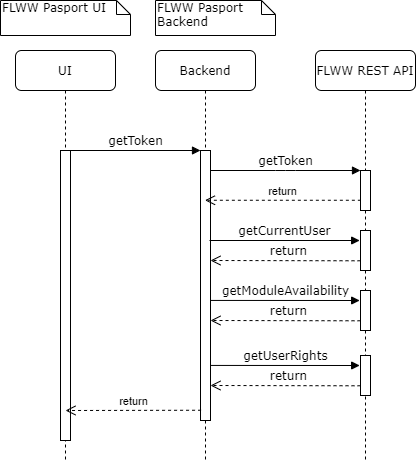

The diagram above was exported from draw.io. Its source (the exported page's mxGraphModel, read from the mxfile embedded in the PNG):
<mxGraphModel dx="1550" dy="821" grid="1" gridSize="10" guides="1" tooltips="1" connect="1" arrows="1" fold="1" page="1" pageScale="1" pageWidth="1100" pageHeight="850" background="#ffffff" math="0" shadow="0">
  <root>
    <mxCell id="0" />
    <mxCell id="1" parent="0" />
    <mxCell id="7baba1c4bc27f4b0-2" value="Backend" style="shape=umlLifeline;perimeter=lifelinePerimeter;whiteSpace=wrap;html=1;container=1;collapsible=0;recursiveResize=0;outlineConnect=0;rounded=1;shadow=0;comic=0;labelBackgroundColor=none;strokeWidth=1;fontFamily=Verdana;fontSize=12;align=center;" parent="1" vertex="1">
      <mxGeometry x="240" y="80" width="100" height="410" as="geometry" />
    </mxCell>
    <mxCell id="7baba1c4bc27f4b0-10" value="" style="html=1;points=[];perimeter=orthogonalPerimeter;rounded=0;shadow=0;comic=0;labelBackgroundColor=none;strokeWidth=1;fontFamily=Verdana;fontSize=12;align=center;" parent="7baba1c4bc27f4b0-2" vertex="1">
      <mxGeometry x="45" y="100" width="10" height="270" as="geometry" />
    </mxCell>
    <mxCell id="7baba1c4bc27f4b0-3" value="FLWW REST API" style="shape=umlLifeline;perimeter=lifelinePerimeter;whiteSpace=wrap;html=1;container=1;collapsible=0;recursiveResize=0;outlineConnect=0;rounded=1;shadow=0;comic=0;labelBackgroundColor=none;strokeWidth=1;fontFamily=Verdana;fontSize=12;align=center;" parent="1" vertex="1">
      <mxGeometry x="400" y="80" width="100" height="410" as="geometry" />
    </mxCell>
    <mxCell id="7baba1c4bc27f4b0-13" value="" style="html=1;points=[];perimeter=orthogonalPerimeter;rounded=0;shadow=0;comic=0;labelBackgroundColor=none;strokeWidth=1;fontFamily=Verdana;fontSize=12;align=center;" parent="7baba1c4bc27f4b0-3" vertex="1">
      <mxGeometry x="45" y="120" width="10" height="40" as="geometry" />
    </mxCell>
    <mxCell id="7baba1c4bc27f4b0-8" value="UI" style="shape=umlLifeline;perimeter=lifelinePerimeter;whiteSpace=wrap;html=1;container=1;collapsible=0;recursiveResize=0;outlineConnect=0;rounded=1;shadow=0;comic=0;labelBackgroundColor=none;strokeWidth=1;fontFamily=Verdana;fontSize=12;align=center;" parent="1" vertex="1">
      <mxGeometry x="100" y="80" width="100" height="410" as="geometry" />
    </mxCell>
    <mxCell id="7baba1c4bc27f4b0-9" value="" style="html=1;points=[];perimeter=orthogonalPerimeter;rounded=0;shadow=0;comic=0;labelBackgroundColor=none;strokeWidth=1;fontFamily=Verdana;fontSize=12;align=center;" parent="7baba1c4bc27f4b0-8" vertex="1">
      <mxGeometry x="45" y="100" width="10" height="290" as="geometry" />
    </mxCell>
    <mxCell id="7baba1c4bc27f4b0-11" value="getToken" style="html=1;verticalAlign=bottom;endArrow=block;entryX=0;entryY=0;labelBackgroundColor=none;fontFamily=Verdana;fontSize=12;edgeStyle=elbowEdgeStyle;elbow=vertical;" parent="1" source="7baba1c4bc27f4b0-9" target="7baba1c4bc27f4b0-10" edge="1">
      <mxGeometry relative="1" as="geometry">
        <mxPoint x="220" y="190" as="sourcePoint" />
      </mxGeometry>
    </mxCell>
    <mxCell id="7baba1c4bc27f4b0-14" value="getToken" style="html=1;verticalAlign=bottom;endArrow=block;entryX=0;entryY=0;labelBackgroundColor=none;fontFamily=Verdana;fontSize=12;edgeStyle=elbowEdgeStyle;elbow=vertical;" parent="1" source="7baba1c4bc27f4b0-10" target="7baba1c4bc27f4b0-13" edge="1">
      <mxGeometry relative="1" as="geometry">
        <mxPoint x="370" y="200" as="sourcePoint" />
      </mxGeometry>
    </mxCell>
    <mxCell id="7baba1c4bc27f4b0-40" value="FLWW Pasport UI" style="shape=note;whiteSpace=wrap;html=1;size=14;verticalAlign=top;align=left;spacingTop=-6;rounded=0;shadow=0;comic=0;labelBackgroundColor=none;strokeWidth=1;fontFamily=Verdana;fontSize=12" parent="1" vertex="1">
      <mxGeometry x="85" y="30" width="130" height="35" as="geometry" />
    </mxCell>
    <mxCell id="7baba1c4bc27f4b0-41" value="FLWW Pasport&amp;nbsp;&lt;br&gt;Backend" style="shape=note;whiteSpace=wrap;html=1;size=14;verticalAlign=top;align=left;spacingTop=-6;rounded=0;shadow=0;comic=0;labelBackgroundColor=none;strokeWidth=1;fontFamily=Verdana;fontSize=12" parent="1" vertex="1">
      <mxGeometry x="240" y="30" width="120" height="35" as="geometry" />
    </mxCell>
    <mxCell id="nQoK-NSb8Y8rHeQemE5_-3" value="" style="html=1;points=[];perimeter=orthogonalPerimeter;rounded=0;shadow=0;comic=0;labelBackgroundColor=none;strokeWidth=1;fontFamily=Verdana;fontSize=12;align=center;" parent="1" vertex="1">
      <mxGeometry x="445" y="260" width="10" height="40" as="geometry" />
    </mxCell>
    <mxCell id="nQoK-NSb8Y8rHeQemE5_-5" value="getCurrentUser" style="html=1;verticalAlign=bottom;endArrow=block;labelBackgroundColor=none;fontFamily=Verdana;fontSize=12;edgeStyle=elbowEdgeStyle;elbow=vertical;entryX=-0.083;entryY=0.251;entryDx=0;entryDy=0;entryPerimeter=0;" parent="1" target="nQoK-NSb8Y8rHeQemE5_-3" edge="1">
      <mxGeometry relative="1" as="geometry">
        <mxPoint x="294" y="270" as="sourcePoint" />
        <mxPoint x="450" y="270" as="targetPoint" />
        <Array as="points">
          <mxPoint x="350" y="270" />
        </Array>
      </mxGeometry>
    </mxCell>
    <mxCell id="nQoK-NSb8Y8rHeQemE5_-6" value="return" style="html=1;verticalAlign=bottom;endArrow=open;dashed=1;endSize=8;labelBackgroundColor=none;fontFamily=Verdana;fontSize=12;edgeStyle=elbowEdgeStyle;elbow=vertical;exitX=0.086;exitY=0.757;exitDx=0;exitDy=0;exitPerimeter=0;" parent="1" target="7baba1c4bc27f4b0-10" edge="1">
      <mxGeometry x="-0.0356" relative="1" as="geometry">
        <mxPoint x="300" y="290" as="targetPoint" />
        <Array as="points">
          <mxPoint x="384.14" y="290" />
          <mxPoint x="414.14" y="290" />
        </Array>
        <mxPoint x="445.0000000000001" y="290.28" as="sourcePoint" />
        <mxPoint as="offset" />
      </mxGeometry>
    </mxCell>
    <mxCell id="nQoK-NSb8Y8rHeQemE5_-8" value="return" style="html=1;verticalAlign=bottom;endArrow=open;dashed=1;endSize=8;exitX=0.036;exitY=0.744;exitDx=0;exitDy=0;exitPerimeter=0;" parent="1" source="7baba1c4bc27f4b0-13" target="7baba1c4bc27f4b0-2" edge="1">
      <mxGeometry relative="1" as="geometry">
        <mxPoint x="450" y="230" as="sourcePoint" />
        <mxPoint x="370" y="230" as="targetPoint" />
      </mxGeometry>
    </mxCell>
    <mxCell id="nQoK-NSb8Y8rHeQemE5_-10" value="" style="html=1;points=[];perimeter=orthogonalPerimeter;rounded=0;shadow=0;comic=0;labelBackgroundColor=none;strokeWidth=1;fontFamily=Verdana;fontSize=12;align=center;" parent="1" vertex="1">
      <mxGeometry x="445" y="320" width="10" height="40" as="geometry" />
    </mxCell>
    <mxCell id="nQoK-NSb8Y8rHeQemE5_-11" value="getModuleAvailability" style="html=1;verticalAlign=bottom;endArrow=block;labelBackgroundColor=none;fontFamily=Verdana;fontSize=12;edgeStyle=elbowEdgeStyle;elbow=vertical;exitX=0.968;exitY=0.391;exitDx=0;exitDy=0;exitPerimeter=0;entryX=-0.083;entryY=0.251;entryDx=0;entryDy=0;entryPerimeter=0;" parent="1" target="nQoK-NSb8Y8rHeQemE5_-10" edge="1">
      <mxGeometry relative="1" as="geometry">
        <mxPoint x="294.68000000000006" y="329.93000000000006" as="sourcePoint" />
        <mxPoint x="450" y="330" as="targetPoint" />
        <Array as="points">
          <mxPoint x="350" y="330" />
        </Array>
      </mxGeometry>
    </mxCell>
    <mxCell id="nQoK-NSb8Y8rHeQemE5_-12" value="return" style="html=1;verticalAlign=bottom;endArrow=open;dashed=1;endSize=8;labelBackgroundColor=none;fontFamily=Verdana;fontSize=12;edgeStyle=elbowEdgeStyle;elbow=vertical;exitX=0.086;exitY=0.757;exitDx=0;exitDy=0;exitPerimeter=0;" parent="1" edge="1">
      <mxGeometry x="-0.0356" relative="1" as="geometry">
        <mxPoint x="295" y="350" as="targetPoint" />
        <Array as="points">
          <mxPoint x="384.14" y="350" />
          <mxPoint x="414.14" y="350" />
        </Array>
        <mxPoint x="445" y="350.28" as="sourcePoint" />
        <mxPoint as="offset" />
      </mxGeometry>
    </mxCell>
    <mxCell id="nQoK-NSb8Y8rHeQemE5_-16" value="" style="html=1;points=[];perimeter=orthogonalPerimeter;rounded=0;shadow=0;comic=0;labelBackgroundColor=none;strokeWidth=1;fontFamily=Verdana;fontSize=12;align=center;" parent="1" vertex="1">
      <mxGeometry x="445" y="385" width="10" height="40" as="geometry" />
    </mxCell>
    <mxCell id="nQoK-NSb8Y8rHeQemE5_-17" value="getUserRights" style="html=1;verticalAlign=bottom;endArrow=block;labelBackgroundColor=none;fontFamily=Verdana;fontSize=12;edgeStyle=elbowEdgeStyle;elbow=vertical;exitX=0.968;exitY=0.391;exitDx=0;exitDy=0;exitPerimeter=0;entryX=-0.083;entryY=0.251;entryDx=0;entryDy=0;entryPerimeter=0;" parent="1" target="nQoK-NSb8Y8rHeQemE5_-16" edge="1">
      <mxGeometry relative="1" as="geometry">
        <mxPoint x="294.68000000000006" y="394.93000000000006" as="sourcePoint" />
        <mxPoint x="450" y="395" as="targetPoint" />
        <Array as="points">
          <mxPoint x="350" y="395" />
        </Array>
      </mxGeometry>
    </mxCell>
    <mxCell id="nQoK-NSb8Y8rHeQemE5_-18" value="return" style="html=1;verticalAlign=bottom;endArrow=open;dashed=1;endSize=8;labelBackgroundColor=none;fontFamily=Verdana;fontSize=12;edgeStyle=elbowEdgeStyle;elbow=vertical;exitX=0.086;exitY=0.757;exitDx=0;exitDy=0;exitPerimeter=0;" parent="1" edge="1">
      <mxGeometry x="-0.0356" relative="1" as="geometry">
        <mxPoint x="295" y="415" as="targetPoint" />
        <Array as="points">
          <mxPoint x="384.14" y="415" />
          <mxPoint x="414.14" y="415" />
        </Array>
        <mxPoint x="445" y="415.28" as="sourcePoint" />
        <mxPoint as="offset" />
      </mxGeometry>
    </mxCell>
    <mxCell id="nQoK-NSb8Y8rHeQemE5_-20" value="return" style="html=1;verticalAlign=bottom;endArrow=open;dashed=1;endSize=8;exitX=0.056;exitY=0.962;exitDx=0;exitDy=0;exitPerimeter=0;" parent="1" source="7baba1c4bc27f4b0-10" edge="1">
      <mxGeometry relative="1" as="geometry">
        <mxPoint x="280" y="440" as="sourcePoint" />
        <mxPoint x="150" y="440" as="targetPoint" />
      </mxGeometry>
    </mxCell>
  </root>
</mxGraphModel>